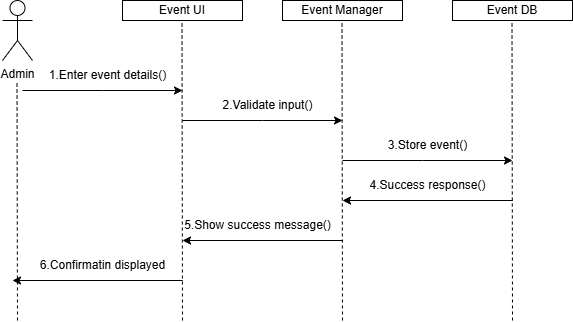

The diagram above was exported from draw.io. Its source (the exported page's mxGraphModel, read from the mxfile embedded in the PNG):
<mxGraphModel dx="872" dy="431" grid="1" gridSize="10" guides="1" tooltips="1" connect="1" arrows="1" fold="1" page="1" pageScale="1" pageWidth="850" pageHeight="1100" math="0" shadow="0">
  <root>
    <mxCell id="0" />
    <mxCell id="1" parent="0" />
    <mxCell id="ElXacbeoiNrr0yIYA_AJ-4" value="Admin" style="shape=umlActor;verticalLabelPosition=bottom;verticalAlign=top;html=1;outlineConnect=0;" vertex="1" parent="1">
      <mxGeometry x="70" y="40" width="30" height="60" as="geometry" />
    </mxCell>
    <mxCell id="ElXacbeoiNrr0yIYA_AJ-5" value="Event UI" style="rounded=0;whiteSpace=wrap;html=1;" vertex="1" parent="1">
      <mxGeometry x="190" y="40" width="120" height="20" as="geometry" />
    </mxCell>
    <mxCell id="ElXacbeoiNrr0yIYA_AJ-6" value="Event Manager" style="rounded=0;whiteSpace=wrap;html=1;" vertex="1" parent="1">
      <mxGeometry x="350" y="40" width="120" height="20" as="geometry" />
    </mxCell>
    <mxCell id="ElXacbeoiNrr0yIYA_AJ-7" value="Event DB" style="rounded=0;whiteSpace=wrap;html=1;" vertex="1" parent="1">
      <mxGeometry x="520" y="40" width="120" height="20" as="geometry" />
    </mxCell>
    <mxCell id="ElXacbeoiNrr0yIYA_AJ-8" value="" style="endArrow=none;dashed=1;html=1;rounded=0;" edge="1" parent="1">
      <mxGeometry width="50" height="50" relative="1" as="geometry">
        <mxPoint x="85" y="360" as="sourcePoint" />
        <mxPoint x="84.5" y="120" as="targetPoint" />
      </mxGeometry>
    </mxCell>
    <mxCell id="ElXacbeoiNrr0yIYA_AJ-9" value="" style="endArrow=none;dashed=1;html=1;rounded=0;" edge="1" parent="1">
      <mxGeometry width="50" height="50" relative="1" as="geometry">
        <mxPoint x="250" y="360" as="sourcePoint" />
        <mxPoint x="249.5" y="60" as="targetPoint" />
      </mxGeometry>
    </mxCell>
    <mxCell id="ElXacbeoiNrr0yIYA_AJ-10" value="" style="endArrow=none;dashed=1;html=1;rounded=0;" edge="1" parent="1">
      <mxGeometry width="50" height="50" relative="1" as="geometry">
        <mxPoint x="410" y="360" as="sourcePoint" />
        <mxPoint x="409.5" y="60" as="targetPoint" />
      </mxGeometry>
    </mxCell>
    <mxCell id="ElXacbeoiNrr0yIYA_AJ-11" value="" style="endArrow=none;dashed=1;html=1;rounded=0;" edge="1" parent="1">
      <mxGeometry width="50" height="50" relative="1" as="geometry">
        <mxPoint x="580" y="360" as="sourcePoint" />
        <mxPoint x="579.5" y="60" as="targetPoint" />
      </mxGeometry>
    </mxCell>
    <mxCell id="ElXacbeoiNrr0yIYA_AJ-12" value="" style="endArrow=classic;html=1;rounded=0;" edge="1" parent="1">
      <mxGeometry width="50" height="50" relative="1" as="geometry">
        <mxPoint x="90" y="130" as="sourcePoint" />
        <mxPoint x="250" y="130" as="targetPoint" />
        <Array as="points">
          <mxPoint x="170" y="130" />
        </Array>
      </mxGeometry>
    </mxCell>
    <mxCell id="ElXacbeoiNrr0yIYA_AJ-13" value="1.Enter event details()" style="text;html=1;align=center;verticalAlign=middle;resizable=0;points=[];autosize=1;strokeColor=none;fillColor=none;" vertex="1" parent="1">
      <mxGeometry x="105" y="100" width="140" height="30" as="geometry" />
    </mxCell>
    <mxCell id="ElXacbeoiNrr0yIYA_AJ-14" value="" style="endArrow=classic;html=1;rounded=0;" edge="1" parent="1">
      <mxGeometry width="50" height="50" relative="1" as="geometry">
        <mxPoint x="250" y="160" as="sourcePoint" />
        <mxPoint x="410" y="160" as="targetPoint" />
        <Array as="points">
          <mxPoint x="330" y="160" />
        </Array>
      </mxGeometry>
    </mxCell>
    <mxCell id="ElXacbeoiNrr0yIYA_AJ-15" value="2.Validate input()" style="text;html=1;align=center;verticalAlign=middle;resizable=0;points=[];autosize=1;strokeColor=none;fillColor=none;" vertex="1" parent="1">
      <mxGeometry x="280" y="130" width="110" height="30" as="geometry" />
    </mxCell>
    <mxCell id="ElXacbeoiNrr0yIYA_AJ-16" value="" style="endArrow=classic;html=1;rounded=0;" edge="1" parent="1">
      <mxGeometry width="50" height="50" relative="1" as="geometry">
        <mxPoint x="410" y="200" as="sourcePoint" />
        <mxPoint x="580" y="200" as="targetPoint" />
        <Array as="points">
          <mxPoint x="490" y="200" />
        </Array>
      </mxGeometry>
    </mxCell>
    <mxCell id="ElXacbeoiNrr0yIYA_AJ-17" value="3.Store event()" style="text;html=1;align=center;verticalAlign=middle;resizable=0;points=[];autosize=1;strokeColor=none;fillColor=none;" vertex="1" parent="1">
      <mxGeometry x="445" y="170" width="100" height="30" as="geometry" />
    </mxCell>
    <mxCell id="ElXacbeoiNrr0yIYA_AJ-18" value="" style="endArrow=classic;html=1;rounded=0;" edge="1" parent="1">
      <mxGeometry width="50" height="50" relative="1" as="geometry">
        <mxPoint x="460" y="240" as="sourcePoint" />
        <mxPoint x="410" y="240" as="targetPoint" />
        <Array as="points">
          <mxPoint x="580" y="240" />
        </Array>
      </mxGeometry>
    </mxCell>
    <mxCell id="ElXacbeoiNrr0yIYA_AJ-19" value="4.Success response()" style="text;html=1;align=center;verticalAlign=middle;resizable=0;points=[];autosize=1;strokeColor=none;fillColor=none;" vertex="1" parent="1">
      <mxGeometry x="425" y="210" width="140" height="30" as="geometry" />
    </mxCell>
    <mxCell id="ElXacbeoiNrr0yIYA_AJ-20" value="" style="endArrow=classic;html=1;rounded=0;" edge="1" parent="1">
      <mxGeometry width="50" height="50" relative="1" as="geometry">
        <mxPoint x="300" y="280" as="sourcePoint" />
        <mxPoint x="250" y="280" as="targetPoint" />
        <Array as="points">
          <mxPoint x="410" y="280" />
        </Array>
      </mxGeometry>
    </mxCell>
    <mxCell id="ElXacbeoiNrr0yIYA_AJ-21" value="5.Show success message()" style="text;html=1;align=center;verticalAlign=middle;resizable=0;points=[];autosize=1;strokeColor=none;fillColor=none;" vertex="1" parent="1">
      <mxGeometry x="240" y="250" width="170" height="30" as="geometry" />
    </mxCell>
    <mxCell id="ElXacbeoiNrr0yIYA_AJ-22" value="" style="endArrow=classic;html=1;rounded=0;" edge="1" parent="1">
      <mxGeometry width="50" height="50" relative="1" as="geometry">
        <mxPoint x="130" y="320" as="sourcePoint" />
        <mxPoint x="80" y="320" as="targetPoint" />
        <Array as="points">
          <mxPoint x="250" y="320" />
        </Array>
      </mxGeometry>
    </mxCell>
    <mxCell id="ElXacbeoiNrr0yIYA_AJ-23" value="6.Confirmatin displayed" style="text;html=1;align=center;verticalAlign=middle;resizable=0;points=[];autosize=1;strokeColor=none;fillColor=none;" vertex="1" parent="1">
      <mxGeometry x="95" y="290" width="150" height="30" as="geometry" />
    </mxCell>
  </root>
</mxGraphModel>